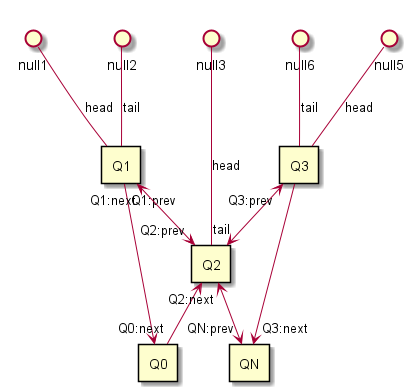

The diagram above was rendered by PlantUML. Its source (embedded in the PNG):
@startuml

rectangle Q0

rectangle Q1
rectangle Q2
rectangle Q3

rectangle QN

Q0 <-up- "Q1:prev" Q1

Q1  -up-() null2:tail
Q1  -up-() null1:head

Q0 "Q0:next" -up-> Q2
Q1 "Q1:next" <-down-> "Q2:prev" Q2

Q2  --up-() null3:head


Q2 "tail" <-up-> "Q3:prev" Q3



Q2 "Q2:next" <-down-> "QN:prev" QN

Q3  -up-() null6:tail
Q3  -up-() null5:head

Q3  -down-> "Q3:next" QN


@enduml